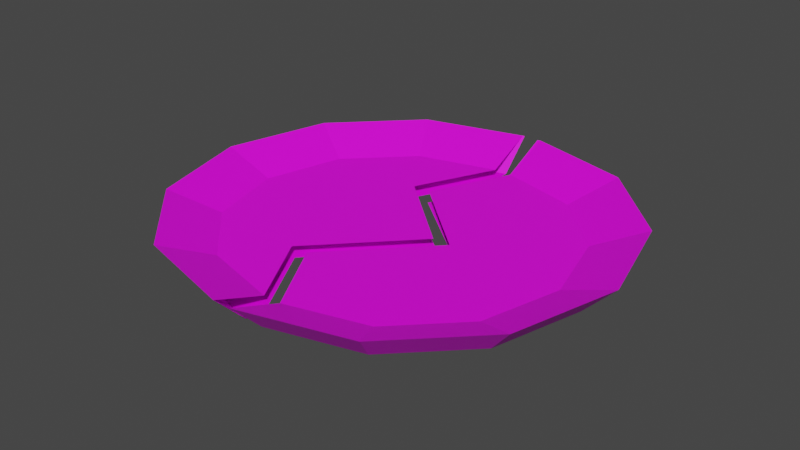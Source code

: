 # Source: broken_plate.blend  (saved by Blender 3.3.6; exported with 4.5.12 LTS)
import bpy
from mathutils import Matrix  # noqa: F401  (used for matrix-valued properties, if any)

bpy.ops.wm.read_factory_settings(use_empty=True)
scene = bpy.context.scene
scene.name = 'Scene'

# ---- collections
col_collection = bpy.data.collections.new('Collection'); scene.collection.children.link(col_collection)

# ---- images (referenced by path relative to the original .blend; pixels are not part of the script)
import os
ASSET_DIR = os.environ.get("B2B_ASSET_DIR", "")  # directory of the original .blend (textures are referenced by path, not embedded)
HERE = os.path.dirname(os.path.abspath(__file__))  # packed textures are extracted next to this script under _unpacked/

def load_image(name, relpath, width, height, colorspace="sRGB"):
    """Load a texture the original file referenced (path relative to the .blend, or extracted next to this script)."""
    p = next((c for c in (os.path.join(HERE, relpath), os.path.join(ASSET_DIR, relpath)) if relpath and os.path.exists(c)), "")
    if p:
        img = bpy.data.images.load(p, check_existing=True)
        img.name = name
    else:  # same state as the original file: an image datablock whose file is absent (Cycles renders it pink)
        img = bpy.data.images.new(name, width, height)
        img.source = "FILE"
        img.filepath = "//" + (relpath or name)
    img.colorspace_settings.name = colorspace
    return img
img_plate = load_image('Plate', 'plate.png', 1024, 1024, 'sRGB')

# ---- materials (node trees are filled in below, after node groups)
mat_material = bpy.data.materials.new('Material')
mat_material.use_transparent_shadow = False

# ---- material node trees
mat_material.use_nodes = True; mat_material.node_tree.nodes.clear()
_N = mat_material.node_tree.nodes; _L = mat_material.node_tree.links
n0 = _N.new('ShaderNodeBsdfPrincipled'); n0.name = 'Principled BSDF'; n0.location = (10, 300)
n0.distribution = 'GGX'
n0.subsurface_method = 'RANDOM_WALK_SKIN'
n0.inputs[3].default_value = 1.45
n0.inputs[27].default_value = (0.0, 0.0, 0.0, 1.0)
n0.inputs[28].default_value = 1.0
n1 = _N.new('ShaderNodeOutputMaterial'); n1.name = 'Material Output'; n1.location = (300, 300)
n2 = _N.new('ShaderNodeTexImage'); n2.name = 'Image Texture'; n2.location = (-280, 260)
n2.image = img_plate
_L.new(n0.outputs[0], n1.inputs[0])
_L.new(n2.outputs[0], n0.inputs[0])
n1.is_active_output = True

# ---- world
world_world = bpy.data.worlds.new('World'); scene.world = world_world
world_world.use_nodes = True; world_world.node_tree.nodes.clear()
_N = world_world.node_tree.nodes; _L = world_world.node_tree.links
n0 = _N.new('ShaderNodeOutputWorld'); n0.name = 'World Output'; n0.location = (300, 300)
n1 = _N.new('ShaderNodeBackground'); n1.name = 'Background'; n1.location = (10, 300)
n1.inputs[0].default_value = (0.05088, 0.05088, 0.05088, 1.0)
_L.new(n1.outputs[0], n0.inputs[0])
n0.is_active_output = True
world_world.color = (0.05088, 0.05088, 0.05088)
world_world.use_sun_shadow = False
world_world.sun_shadow_jitter_overblur = 0.0

# ---- meshes
me_cylinder_plate = bpy.data.meshes.new('Cylinder.plate')
me_cylinder_plate.from_pydata([(0.05887, 0.4571, -0.05), (0.05887, 0.4077, -0.02177), (0.2721, 0.4, -0.05), (0.2474, 0.3572, -0.02177), (0.4283, 0.2438, -0.05), (0.3855, 0.2191, -0.02177), (0.4854, 0.03058, -0.05), (0.436, 0.03058, -0.02177), (0.4283, -0.1827, -0.05), (0.3855, -0.158, -0.02177), (0.2721, -0.3388, -0.05), (0.2474, -0.296, -0.02177), (0.05887, -0.396, -0.05), (0.05887, -0.3465, -0.02177), (0.05887, 0.5306, 0.02472), (0.3089, 0.4636, 0.02472), (0.4919, 0.2806, 0.02472), (0.5589, 0.03058, 0.02472), (0.4919, -0.2194, 0.02472), (0.3089, -0.4024, 0.02472), (0.05887, -0.4694, 0.02472), (0.05179, 0.5287, 0.02472), (-0.03066, 0.2147, -0.02177), (0.1624, 0.04038, -0.02177), (-0.04091, -0.1715, -0.02177), (0.0565, 0.5299, 0.02472), (0.0565, 0.4565, -0.05), (0.05991, -0.3424, -0.05), (-0.0392, -0.1664, -0.05), (0.1642, 0.04892, -0.05), (-0.03236, 0.213, -0.05), (0.0565, 0.3958, -0.05)], [], [(14, 1, 3, 15), (15, 3, 5, 16), (16, 5, 7, 17), (17, 7, 9, 18), (18, 9, 11, 19), (19, 11, 13, 20), (3, 1, 22, 23, 24, 13, 11, 9, 7, 5), (0, 2, 4, 6, 8, 10, 12, 27, 28, 29, 30, 31, 26), (10, 19, 20, 12), (8, 18, 19, 10), (6, 17, 18, 8), (4, 16, 17, 6), (2, 15, 16, 4), (0, 14, 15, 2), (21, 1, 14, 25), (26, 25, 14, 0)])
_uv = me_cylinder_plate.uv_layers.new(name='UVMap')
_uv.uv.foreach_set('vector', [0.004902, 0.1843, 0.06515, 0.2005, 0.06515, 0.2995, 0.004902, 0.3157, 0.004902, 0.3157, 0.06515, 0.2995, 0.1147, 0.3853, 0.07058, 0.4294, 0.07058, 0.4294, 0.1147, 0.3853, 0.2005, 0.4349, 0.1843, 0.4951, 0.1843, 0.4951, 0.2005, 0.4349, 0.2995, 0.4349, 0.3157, 0.4951, 0.3157, 0.4951, 0.2995, 0.4349, 0.3853, 0.3853, 0.4294, 0.4294, 0.4294, 0.4294, 0.3853, 0.3853, 0.4349, 0.2995, 0.4951, 0.3157, 0.06515, 0.2995, 0.06515, 0.2005, 0.1715, 0.1819, 0.2316, 0.2995, 0.3622, 0.2276, 0.4349, 0.2995, 0.3853, 0.3853, 0.2995, 0.4349, 0.2005, 0.4349, 0.1147, 0.3853, 0.04092, 0.694, 0.09694, 0.5969, 0.194, 0.5409, 0.306, 0.5409, 0.4031, 0.5969, 0.4591, 0.694, 0.4591, 0.806, 0.433, 0.7985, 0.3337, 0.8239, 0.2548, 0.696, 0.1486, 0.7708, 0.07065, 0.7032, 0.04092, 0.6952, 0.4591, 0.694, 0.4951, 0.6843, 0.4951, 0.8157, 0.4591, 0.806, 0.4031, 0.5969, 0.4294, 0.5706, 0.4951, 0.6843, 0.4591, 0.694, 0.306, 0.5409, 0.3157, 0.5049, 0.4294, 0.5706, 0.4031, 0.5969, 0.194, 0.5409, 0.1843, 0.5049, 0.3157, 0.5049, 0.306, 0.5409, 0.09694, 0.5969, 0.07058, 0.5706, 0.1843, 0.5049, 0.194, 0.5409, 0.04092, 0.694, 0.004902, 0.6843, 0.07058, 0.5706, 0.09694, 0.5969, 0.006762, 0.1811, 0.06515, 0.2005, 0.004902, 0.1843, 0.005527, 0.1832, 0.04092, 0.6952, 0.004902, 0.6856, 0.004902, 0.6843, 0.04092, 0.694])
me_cylinder_plate.materials.append(mat_material)
me_cylinder_plate.use_paint_bone_selection = False
me_cylinder_plate.use_paint_mask = True
me_cylinder_plate.update()
me_cylinder_plate_001 = bpy.data.meshes.new('Cylinder.plate.001')
me_cylinder_plate_001.from_pydata([(0.01615, 0.4077, -0.02177), (0.01615, -0.396, -0.05), (0.01615, -0.3465, -0.02177), (-0.1971, -0.3388, -0.05), (-0.1724, -0.296, -0.02177), (-0.3532, -0.1827, -0.05), (-0.3104, -0.158, -0.02177), (-0.4104, 0.03058, -0.05), (-0.361, 0.03058, -0.02177), (-0.3532, 0.2438, -0.05), (-0.3104, 0.2191, -0.02177), (-0.1971, 0.4, -0.05), (-0.1724, 0.3572, -0.02177), (0.01615, -0.4694, 0.02472), (-0.2339, -0.4024, 0.02472), (-0.4169, -0.2194, 0.02472), (-0.4839, 0.03058, 0.02472), (-0.4169, 0.2806, 0.02472), (-0.2339, 0.4636, 0.02472), (0.00907, 0.5287, 0.02472), (-0.07338, 0.2147, -0.02177), (0.1197, 0.04038, -0.02177), (-0.08363, -0.1715, -0.02177), (0.01377, 0.5299, 0.02472), (0.01377, 0.4565, -0.05), (0.01719, -0.3424, -0.05), (-0.08192, -0.1664, -0.05), (0.1214, 0.04892, -0.05), (-0.07509, 0.213, -0.05), (0.01377, 0.3958, -0.05)], [], [(13, 2, 4, 14), (14, 4, 6, 15), (15, 6, 8, 16), (16, 8, 10, 17), (17, 10, 12, 18), (18, 12, 0, 19), (11, 18, 19, 23, 24), (9, 17, 18, 11), (7, 16, 17, 9), (5, 15, 16, 7), (3, 14, 15, 5), (1, 13, 14, 3), (2, 22, 21, 20, 0, 12, 10, 8, 6, 4), (24, 29, 28, 27, 26, 25, 1, 3, 5, 7, 9, 11)])
_uv = me_cylinder_plate_001.uv_layers.new(name='UVMap')
_uv.uv.foreach_set('vector', [0.4951, 0.3157, 0.4349, 0.2995, 0.4349, 0.2005, 0.4951, 0.1843, 0.4951, 0.1843, 0.4349, 0.2005, 0.3853, 0.1147, 0.4294, 0.07058, 0.4294, 0.07058, 0.3853, 0.1147, 0.2995, 0.06515, 0.3157, 0.004902, 0.3157, 0.004902, 0.2995, 0.06515, 0.2005, 0.06515, 0.1843, 0.004902, 0.1843, 0.004902, 0.2005, 0.06515, 0.1147, 0.1147, 0.07058, 0.07058, 0.07058, 0.07058, 0.1147, 0.1147, 0.06515, 0.2005, 0.006762, 0.1811, 0.04092, 0.806, 0.004902, 0.8157, 0.004902, 0.688, 0.004902, 0.6856, 0.04092, 0.6952, 0.09694, 0.9031, 0.07058, 0.9294, 0.004902, 0.8157, 0.04092, 0.806, 0.194, 0.9591, 0.1843, 0.9951, 0.07058, 0.9294, 0.09694, 0.9031, 0.306, 0.9591, 0.3157, 0.9951, 0.1843, 0.9951, 0.194, 0.9591, 0.4031, 0.9031, 0.4294, 0.9294, 0.3157, 0.9951, 0.306, 0.9591, 0.4591, 0.806, 0.4951, 0.8157, 0.4294, 0.9294, 0.4031, 0.9031, 0.4349, 0.2995, 0.3622, 0.2276, 0.2316, 0.2995, 0.1715, 0.1819, 0.06515, 0.2005, 0.1147, 0.1147, 0.2005, 0.06515, 0.2995, 0.06515, 0.3853, 0.1147, 0.4349, 0.2005, 0.04092, 0.6952, 0.07065, 0.7032, 0.1486, 0.7708, 0.2548, 0.696, 0.3337, 0.8239, 0.433, 0.7985, 0.4591, 0.806, 0.4031, 0.9031, 0.306, 0.9591, 0.194, 0.9591, 0.09694, 0.9031, 0.04092, 0.806])
me_cylinder_plate_001.materials.append(mat_material)
me_cylinder_plate_001.use_paint_bone_selection = False
me_cylinder_plate_001.use_paint_mask = True
me_cylinder_plate_001.update()

# ---- objects
ob_plate = bpy.data.objects.new('Plate', me_cylinder_plate)
ob_plate_001 = bpy.data.objects.new('Plate.001', me_cylinder_plate_001)

# ---- transforms, parenting, visibility, modifiers, constraints
ob_plate.location = (0.0, 0.0, 0.0)
ob_plate_001.location = (0.0, 0.0, 0.0)

# ---- collection membership
col_collection.objects.link(ob_plate)
col_collection.objects.link(ob_plate_001)

# ---- scene / render settings (as saved in the file)
scene.frame_start = 1; scene.frame_end = 250; scene.frame_set(1)
scene.render.engine = 'BLENDER_EEVEE_NEXT'
scene.cycles.sampling_pattern = 'TABULATED_SOBOL'
scene.cycles.use_light_tree = False
scene.view_settings.view_transform = 'Filmic'
bpy.context.view_layer.update()

# ---- added for rendering (the .blend has no active camera and no usable light): camera, sun
cam_auto = bpy.data.cameras.new('AutoCamera')
cam_auto.lens = 50.0
cam_auto.sensor_width = 36.0
cam_auto.clip_end = 1000.0
ob_auto_camera = bpy.data.objects.new('AutoCamera', cam_auto)
scene.collection.objects.link(ob_auto_camera)
ob_auto_camera.location = (1.37601, -1.57562, 1.05816)
ob_auto_camera.rotation_euler = (1.09748, -7.21219e-08, 0.694738)
scene.camera = ob_auto_camera
light_auto_sun = bpy.data.lights.new('AutoSun', 'SUN')
light_auto_sun.energy = 3.0
light_auto_sun.angle = 0.0523599
ob_auto_sun = bpy.data.objects.new('AutoSun', light_auto_sun)
scene.collection.objects.link(ob_auto_sun)
ob_auto_sun.rotation_euler = (0.872665, 0.174533, 0.523599)
bpy.context.view_layer.update()
